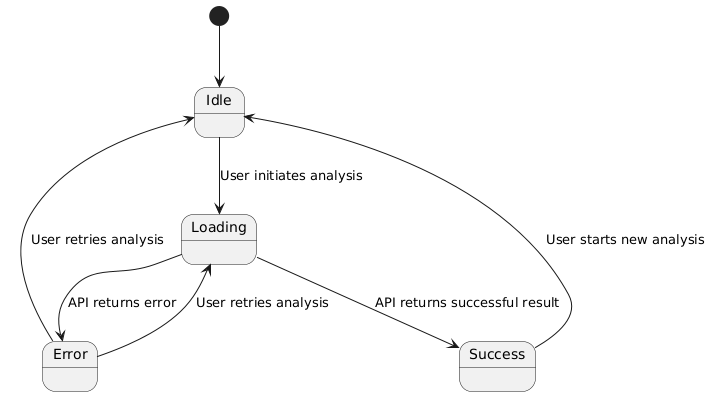

The diagram above was rendered by PlantUML. Its source (embedded in the PNG):
@startuml
[*] --> Idle

Idle --> Loading : User initiates analysis
Loading --> Success : API returns successful result
Loading --> Error : API returns error
Success --> Idle : User starts new analysis
Error --> Idle : User retries analysis
Error --> Loading : User retries analysis
@enduml